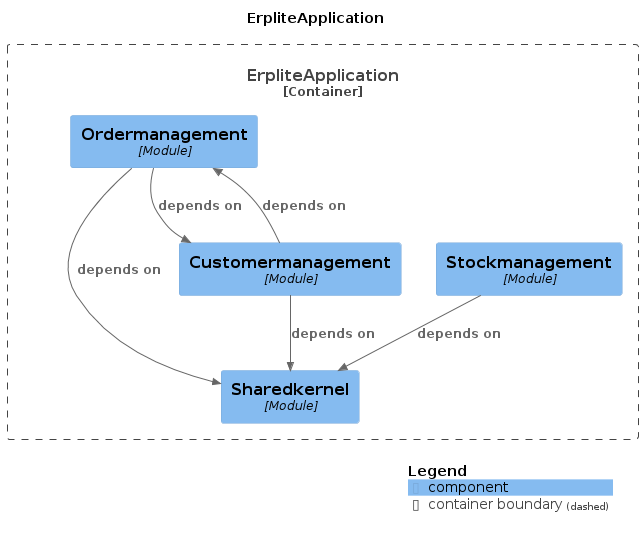

The diagram above was rendered by PlantUML. Its source (embedded in the PNG):
@startuml
title ErpliteApplication

top to bottom direction

!include https://raw.githubusercontent.com/plantuml-stdlib/C4-PlantUML/master/C4.puml
!include https://raw.githubusercontent.com/plantuml-stdlib/C4-PlantUML/master/C4_Context.puml
!include https://raw.githubusercontent.com/plantuml-stdlib/C4-PlantUML/master/C4_Component.puml

Container_Boundary("ErpliteApplication.ErpliteApplication_boundary", "ErpliteApplication", $tags="") {
  Component(ErpliteApplication.ErpliteApplication.Sharedkernel, "Sharedkernel", "Module", "", $tags="")
  Component(ErpliteApplication.ErpliteApplication.Ordermanagement, "Ordermanagement", "Module", "", $tags="")
  Component(ErpliteApplication.ErpliteApplication.Stockmanagement, "Stockmanagement", "Module", "", $tags="")
  Component(ErpliteApplication.ErpliteApplication.Customermanagement, "Customermanagement", "Module", "", $tags="")
}

Rel_D(ErpliteApplication.ErpliteApplication.Customermanagement, ErpliteApplication.ErpliteApplication.Ordermanagement, "depends on", $tags="")
Rel_D(ErpliteApplication.ErpliteApplication.Stockmanagement, ErpliteApplication.ErpliteApplication.Sharedkernel, "depends on", $tags="")
Rel_D(ErpliteApplication.ErpliteApplication.Ordermanagement, ErpliteApplication.ErpliteApplication.Sharedkernel, "depends on", $tags="")
Rel_D(ErpliteApplication.ErpliteApplication.Ordermanagement, ErpliteApplication.ErpliteApplication.Customermanagement, "depends on", $tags="")
Rel_D(ErpliteApplication.ErpliteApplication.Customermanagement, ErpliteApplication.ErpliteApplication.Sharedkernel, "depends on", $tags="")

SHOW_LEGEND(true)
@enduml